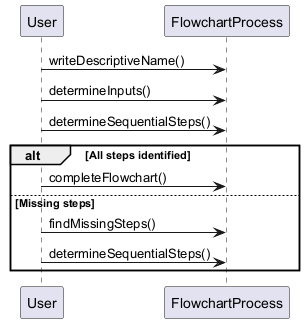

The diagram above was rendered by PlantUML. Its source (embedded in the PNG):
@startuml
participant User
participant FlowchartProcess

User -> FlowchartProcess : writeDescriptiveName()
User -> FlowchartProcess : determineInputs()
User -> FlowchartProcess : determineSequentialSteps()
alt All steps identified
    User -> FlowchartProcess : completeFlowchart()
else Missing steps
    User -> FlowchartProcess : findMissingSteps()
    User -> FlowchartProcess : determineSequentialSteps()
end
@enduml